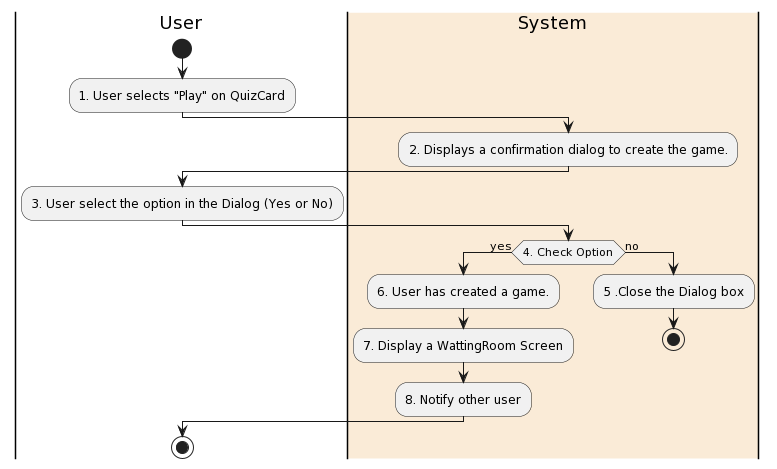

The diagram above was rendered by PlantUML. Its source (embedded in the PNG):
@startuml
|User|
start
:1. User selects "Play" on QuizCard;
|#AntiqueWhite|System|
:2. Displays a confirmation dialog to create the game.;
|User|
:3. User select the option in the Dialog (Yes or No);
|#AntiqueWhite|System|
if (4. Check Option) then (yes)
  :6. User has created a game.;
  :7. Display a WattingRoom Screen;
  :8. Notify other user;
else (no)
|#AntiqueWhite|System|
  :5 .Close the Dialog box;
  stop
endif
|User|
|User|
stop
@enduml